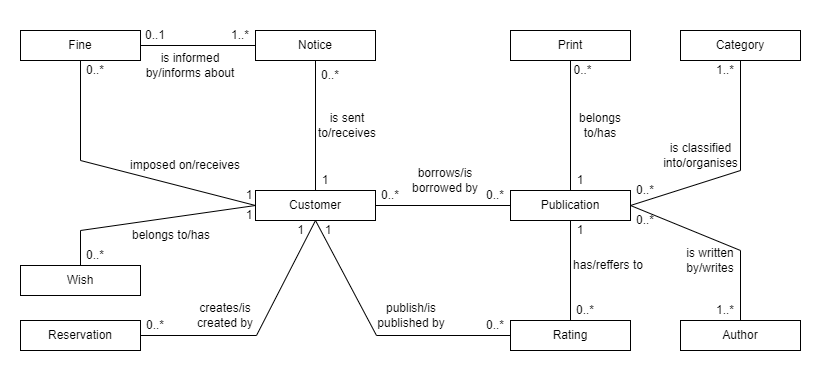

The diagram above was exported from draw.io. Its source (the exported page's mxGraphModel, read from the mxfile embedded in the PNG):
<mxGraphModel dx="1050" dy="541" grid="1" gridSize="10" guides="1" tooltips="1" connect="1" arrows="1" fold="1" page="1" pageScale="1" pageWidth="827" pageHeight="1169" math="0" shadow="0">
  <root>
    <mxCell id="0" />
    <mxCell id="1" parent="0" />
    <mxCell id="0CAemPGtqjl_9zfTuORX-1" value="Customer" style="rounded=0;whiteSpace=wrap;html=1;" parent="1" vertex="1">
      <mxGeometry x="259" y="270" width="120" height="30" as="geometry" />
    </mxCell>
    <mxCell id="0CAemPGtqjl_9zfTuORX-2" value="Wish" style="rounded=0;whiteSpace=wrap;html=1;" parent="1" vertex="1">
      <mxGeometry x="24" y="345" width="120" height="30" as="geometry" />
    </mxCell>
    <mxCell id="0CAemPGtqjl_9zfTuORX-3" value="" style="endArrow=none;html=1;rounded=0;exitX=0.5;exitY=0;exitDx=0;exitDy=0;entryX=0;entryY=0.5;entryDx=0;entryDy=0;" parent="1" source="0CAemPGtqjl_9zfTuORX-2" target="0CAemPGtqjl_9zfTuORX-1" edge="1">
      <mxGeometry width="50" height="50" relative="1" as="geometry">
        <mxPoint x="414" y="430" as="sourcePoint" />
        <mxPoint x="464" y="380" as="targetPoint" />
        <Array as="points">
          <mxPoint x="84" y="310" />
        </Array>
      </mxGeometry>
    </mxCell>
    <mxCell id="0CAemPGtqjl_9zfTuORX-4" value="0..*" style="text;html=1;strokeColor=none;fillColor=none;align=center;verticalAlign=middle;whiteSpace=wrap;rounded=0;" parent="1" vertex="1">
      <mxGeometry x="66" y="325" width="66" height="20" as="geometry" />
    </mxCell>
    <mxCell id="0CAemPGtqjl_9zfTuORX-5" value="1" style="text;html=1;strokeColor=none;fillColor=none;align=center;verticalAlign=middle;whiteSpace=wrap;rounded=0;" parent="1" vertex="1">
      <mxGeometry x="206" y="250" width="94" height="50" as="geometry" />
    </mxCell>
    <mxCell id="0CAemPGtqjl_9zfTuORX-6" value="belongs to/has" style="text;html=1;strokeColor=none;fillColor=none;align=center;verticalAlign=middle;whiteSpace=wrap;rounded=0;" parent="1" vertex="1">
      <mxGeometry x="127" y="300" width="96" height="30" as="geometry" />
    </mxCell>
    <mxCell id="0CAemPGtqjl_9zfTuORX-7" value="Publication" style="rounded=0;whiteSpace=wrap;html=1;" parent="1" vertex="1">
      <mxGeometry x="514" y="270" width="120" height="30" as="geometry" />
    </mxCell>
    <mxCell id="0CAemPGtqjl_9zfTuORX-9" value="" style="endArrow=none;html=1;rounded=0;entryX=0;entryY=0.5;entryDx=0;entryDy=0;exitX=1;exitY=0.5;exitDx=0;exitDy=0;" parent="1" source="0CAemPGtqjl_9zfTuORX-1" target="0CAemPGtqjl_9zfTuORX-7" edge="1">
      <mxGeometry width="50" height="50" relative="1" as="geometry">
        <mxPoint x="414" y="420" as="sourcePoint" />
        <mxPoint x="504" y="285" as="targetPoint" />
      </mxGeometry>
    </mxCell>
    <mxCell id="0CAemPGtqjl_9zfTuORX-10" value="0..*" style="text;html=1;strokeColor=none;fillColor=none;align=center;verticalAlign=middle;whiteSpace=wrap;rounded=0;" parent="1" vertex="1">
      <mxGeometry x="364" y="260" width="60" height="30" as="geometry" />
    </mxCell>
    <mxCell id="0CAemPGtqjl_9zfTuORX-11" value="0..*" style="text;html=1;strokeColor=none;fillColor=none;align=center;verticalAlign=middle;whiteSpace=wrap;rounded=0;" parent="1" vertex="1">
      <mxGeometry x="464" y="260" width="70" height="30" as="geometry" />
    </mxCell>
    <mxCell id="0CAemPGtqjl_9zfTuORX-13" value="borrows/is borrowed by" style="text;html=1;strokeColor=none;fillColor=none;align=center;verticalAlign=middle;whiteSpace=wrap;rounded=0;" parent="1" vertex="1">
      <mxGeometry x="394" y="245" width="110" height="30" as="geometry" />
    </mxCell>
    <mxCell id="0CAemPGtqjl_9zfTuORX-16" value="Notice" style="rounded=0;whiteSpace=wrap;html=1;" parent="1" vertex="1">
      <mxGeometry x="259" y="110" width="120" height="30" as="geometry" />
    </mxCell>
    <mxCell id="0CAemPGtqjl_9zfTuORX-17" style="edgeStyle=orthogonalEdgeStyle;rounded=0;orthogonalLoop=1;jettySize=auto;html=1;exitX=0.5;exitY=1;exitDx=0;exitDy=0;" parent="1" source="0CAemPGtqjl_9zfTuORX-16" target="0CAemPGtqjl_9zfTuORX-16" edge="1">
      <mxGeometry relative="1" as="geometry" />
    </mxCell>
    <mxCell id="0CAemPGtqjl_9zfTuORX-18" value="" style="endArrow=none;html=1;rounded=0;entryX=0.5;entryY=1;entryDx=0;entryDy=0;exitX=0.5;exitY=0;exitDx=0;exitDy=0;" parent="1" source="0CAemPGtqjl_9zfTuORX-1" target="0CAemPGtqjl_9zfTuORX-16" edge="1">
      <mxGeometry width="50" height="50" relative="1" as="geometry">
        <mxPoint x="394" y="330" as="sourcePoint" />
        <mxPoint x="444" y="280" as="targetPoint" />
      </mxGeometry>
    </mxCell>
    <mxCell id="0CAemPGtqjl_9zfTuORX-20" value="0..*" style="text;html=1;strokeColor=none;fillColor=none;align=center;verticalAlign=middle;whiteSpace=wrap;rounded=0;" parent="1" vertex="1">
      <mxGeometry x="304" y="140" width="60" height="30" as="geometry" />
    </mxCell>
    <mxCell id="0CAemPGtqjl_9zfTuORX-21" value="1" style="text;html=1;strokeColor=none;fillColor=none;align=center;verticalAlign=middle;whiteSpace=wrap;rounded=0;" parent="1" vertex="1">
      <mxGeometry x="304" y="250" width="50" height="20" as="geometry" />
    </mxCell>
    <mxCell id="0CAemPGtqjl_9zfTuORX-22" value="Fine" style="rounded=0;whiteSpace=wrap;html=1;" parent="1" vertex="1">
      <mxGeometry x="24" y="110" width="120" height="30" as="geometry" />
    </mxCell>
    <mxCell id="0CAemPGtqjl_9zfTuORX-23" value="" style="endArrow=none;html=1;rounded=0;entryX=0;entryY=0.5;entryDx=0;entryDy=0;exitX=1;exitY=0.5;exitDx=0;exitDy=0;" parent="1" source="0CAemPGtqjl_9zfTuORX-22" target="0CAemPGtqjl_9zfTuORX-16" edge="1">
      <mxGeometry width="50" height="50" relative="1" as="geometry">
        <mxPoint x="394" y="340" as="sourcePoint" />
        <mxPoint x="444" y="290" as="targetPoint" />
      </mxGeometry>
    </mxCell>
    <mxCell id="0CAemPGtqjl_9zfTuORX-24" value="0..1" style="text;html=1;strokeColor=none;fillColor=none;align=center;verticalAlign=middle;whiteSpace=wrap;rounded=0;" parent="1" vertex="1">
      <mxGeometry x="134" y="100" width="50" height="30" as="geometry" />
    </mxCell>
    <mxCell id="0CAemPGtqjl_9zfTuORX-26" value="1..*" style="text;html=1;strokeColor=none;fillColor=none;align=center;verticalAlign=middle;whiteSpace=wrap;rounded=0;" parent="1" vertex="1">
      <mxGeometry x="214" y="100" width="60" height="30" as="geometry" />
    </mxCell>
    <mxCell id="0CAemPGtqjl_9zfTuORX-27" value="Reservation" style="rounded=0;whiteSpace=wrap;html=1;" parent="1" vertex="1">
      <mxGeometry x="24" y="400" width="120" height="30" as="geometry" />
    </mxCell>
    <mxCell id="0CAemPGtqjl_9zfTuORX-28" value="" style="endArrow=none;html=1;rounded=0;entryX=0.5;entryY=1;entryDx=0;entryDy=0;exitX=1;exitY=0.5;exitDx=0;exitDy=0;" parent="1" source="0CAemPGtqjl_9zfTuORX-27" target="0CAemPGtqjl_9zfTuORX-1" edge="1">
      <mxGeometry width="50" height="50" relative="1" as="geometry">
        <mxPoint x="394" y="340" as="sourcePoint" />
        <mxPoint x="444" y="290" as="targetPoint" />
        <Array as="points">
          <mxPoint x="260" y="415" />
        </Array>
      </mxGeometry>
    </mxCell>
    <mxCell id="0CAemPGtqjl_9zfTuORX-29" value="Rating" style="rounded=0;whiteSpace=wrap;html=1;" parent="1" vertex="1">
      <mxGeometry x="514" y="400" width="120" height="30" as="geometry" />
    </mxCell>
    <mxCell id="0CAemPGtqjl_9zfTuORX-30" value="" style="endArrow=none;html=1;rounded=0;entryX=0;entryY=0.5;entryDx=0;entryDy=0;exitX=0.5;exitY=1;exitDx=0;exitDy=0;" parent="1" source="0CAemPGtqjl_9zfTuORX-1" target="0CAemPGtqjl_9zfTuORX-29" edge="1">
      <mxGeometry width="50" height="50" relative="1" as="geometry">
        <mxPoint x="314" y="415" as="sourcePoint" />
        <mxPoint x="444" y="290" as="targetPoint" />
        <Array as="points">
          <mxPoint x="380" y="415" />
        </Array>
      </mxGeometry>
    </mxCell>
    <mxCell id="0CAemPGtqjl_9zfTuORX-31" value="" style="endArrow=none;html=1;rounded=0;entryX=0.5;entryY=1;entryDx=0;entryDy=0;exitX=0.5;exitY=0;exitDx=0;exitDy=0;" parent="1" source="0CAemPGtqjl_9zfTuORX-29" target="0CAemPGtqjl_9zfTuORX-7" edge="1">
      <mxGeometry width="50" height="50" relative="1" as="geometry">
        <mxPoint x="394" y="340" as="sourcePoint" />
        <mxPoint x="444" y="290" as="targetPoint" />
      </mxGeometry>
    </mxCell>
    <mxCell id="0CAemPGtqjl_9zfTuORX-32" value="Print" style="rounded=0;whiteSpace=wrap;html=1;" parent="1" vertex="1">
      <mxGeometry x="514" y="110" width="120" height="30" as="geometry" />
    </mxCell>
    <mxCell id="0CAemPGtqjl_9zfTuORX-33" value="" style="endArrow=none;html=1;rounded=0;entryX=1;entryY=0.5;entryDx=0;entryDy=0;exitX=0.5;exitY=1;exitDx=0;exitDy=0;" parent="1" source="0CAemPGtqjl_9zfTuORX-34" target="0CAemPGtqjl_9zfTuORX-7" edge="1">
      <mxGeometry width="50" height="50" relative="1" as="geometry">
        <mxPoint x="764" y="190" as="sourcePoint" />
        <mxPoint x="444" y="290" as="targetPoint" />
        <Array as="points">
          <mxPoint x="744" y="250" />
        </Array>
      </mxGeometry>
    </mxCell>
    <mxCell id="0CAemPGtqjl_9zfTuORX-34" value="Category" style="rounded=0;whiteSpace=wrap;html=1;" parent="1" vertex="1">
      <mxGeometry x="684" y="110" width="120" height="30" as="geometry" />
    </mxCell>
    <mxCell id="0CAemPGtqjl_9zfTuORX-35" value="" style="endArrow=none;html=1;rounded=0;entryX=0.5;entryY=1;entryDx=0;entryDy=0;exitX=0.5;exitY=0;exitDx=0;exitDy=0;" parent="1" source="0CAemPGtqjl_9zfTuORX-7" target="0CAemPGtqjl_9zfTuORX-32" edge="1">
      <mxGeometry width="50" height="50" relative="1" as="geometry">
        <mxPoint x="394" y="340" as="sourcePoint" />
        <mxPoint x="444" y="290" as="targetPoint" />
      </mxGeometry>
    </mxCell>
    <mxCell id="0CAemPGtqjl_9zfTuORX-36" value="Author" style="rounded=0;whiteSpace=wrap;html=1;" parent="1" vertex="1">
      <mxGeometry x="684" y="400" width="120" height="30" as="geometry" />
    </mxCell>
    <mxCell id="0CAemPGtqjl_9zfTuORX-37" value="" style="endArrow=none;html=1;rounded=0;exitX=0.5;exitY=0;exitDx=0;exitDy=0;entryX=1;entryY=0.5;entryDx=0;entryDy=0;" parent="1" source="0CAemPGtqjl_9zfTuORX-36" target="0CAemPGtqjl_9zfTuORX-7" edge="1">
      <mxGeometry width="50" height="50" relative="1" as="geometry">
        <mxPoint x="394" y="340" as="sourcePoint" />
        <mxPoint x="640" y="290" as="targetPoint" />
        <Array as="points">
          <mxPoint x="744" y="330" />
        </Array>
      </mxGeometry>
    </mxCell>
    <mxCell id="0CAemPGtqjl_9zfTuORX-38" value="1" style="text;html=1;strokeColor=none;fillColor=none;align=center;verticalAlign=middle;whiteSpace=wrap;rounded=0;" parent="1" vertex="1">
      <mxGeometry x="290" y="290" width="84" height="40" as="geometry" />
    </mxCell>
    <mxCell id="0CAemPGtqjl_9zfTuORX-40" value="0..*" style="text;html=1;strokeColor=none;fillColor=none;align=center;verticalAlign=middle;whiteSpace=wrap;rounded=0;" parent="1" vertex="1">
      <mxGeometry x="129" y="390" width="60" height="30" as="geometry" />
    </mxCell>
    <mxCell id="0CAemPGtqjl_9zfTuORX-41" value="1" style="text;html=1;strokeColor=none;fillColor=none;align=center;verticalAlign=middle;whiteSpace=wrap;rounded=0;" parent="1" vertex="1">
      <mxGeometry x="259" y="295" width="91" height="30" as="geometry" />
    </mxCell>
    <mxCell id="0CAemPGtqjl_9zfTuORX-42" value="0..*" style="text;html=1;strokeColor=none;fillColor=none;align=center;verticalAlign=middle;whiteSpace=wrap;rounded=0;" parent="1" vertex="1">
      <mxGeometry x="469" y="390" width="60" height="30" as="geometry" />
    </mxCell>
    <mxCell id="0CAemPGtqjl_9zfTuORX-43" value="1" style="text;html=1;strokeColor=none;fillColor=none;align=center;verticalAlign=middle;whiteSpace=wrap;rounded=0;" parent="1" vertex="1">
      <mxGeometry x="554" y="295" width="60" height="30" as="geometry" />
    </mxCell>
    <mxCell id="0CAemPGtqjl_9zfTuORX-44" value="0..*" style="text;html=1;strokeColor=none;fillColor=none;align=center;verticalAlign=middle;whiteSpace=wrap;rounded=0;" parent="1" vertex="1">
      <mxGeometry x="564" y="380" width="50" height="20" as="geometry" />
    </mxCell>
    <mxCell id="0CAemPGtqjl_9zfTuORX-45" value="0..*" style="text;html=1;strokeColor=none;fillColor=none;align=center;verticalAlign=middle;whiteSpace=wrap;rounded=0;" parent="1" vertex="1">
      <mxGeometry x="559" y="140" width="55" height="20" as="geometry" />
    </mxCell>
    <mxCell id="0CAemPGtqjl_9zfTuORX-46" value="1" style="text;html=1;strokeColor=none;fillColor=none;align=center;verticalAlign=middle;whiteSpace=wrap;rounded=0;" parent="1" vertex="1">
      <mxGeometry x="554" y="245" width="60" height="30" as="geometry" />
    </mxCell>
    <mxCell id="0CAemPGtqjl_9zfTuORX-47" value="1..*" style="text;html=1;strokeColor=none;fillColor=none;align=center;verticalAlign=middle;whiteSpace=wrap;rounded=0;" parent="1" vertex="1">
      <mxGeometry x="694" y="135" width="70" height="30" as="geometry" />
    </mxCell>
    <mxCell id="0CAemPGtqjl_9zfTuORX-48" value="0..*" style="text;html=1;strokeColor=none;fillColor=none;align=center;verticalAlign=middle;whiteSpace=wrap;rounded=0;" parent="1" vertex="1">
      <mxGeometry x="614" y="250" width="70" height="40" as="geometry" />
    </mxCell>
    <mxCell id="0CAemPGtqjl_9zfTuORX-50" value="1..*" style="text;html=1;strokeColor=none;fillColor=none;align=center;verticalAlign=middle;whiteSpace=wrap;rounded=0;" parent="1" vertex="1">
      <mxGeometry x="699" y="375" width="60" height="30" as="geometry" />
    </mxCell>
    <mxCell id="0CAemPGtqjl_9zfTuORX-51" value="0..*" style="text;html=1;strokeColor=none;fillColor=none;align=center;verticalAlign=middle;whiteSpace=wrap;rounded=0;" parent="1" vertex="1">
      <mxGeometry x="619" y="275" width="60" height="50" as="geometry" />
    </mxCell>
    <mxCell id="0CAemPGtqjl_9zfTuORX-52" value="is sent to/receives" style="text;html=1;strokeColor=none;fillColor=none;align=center;verticalAlign=middle;whiteSpace=wrap;rounded=0;" parent="1" vertex="1">
      <mxGeometry x="308" y="190" width="86" height="30" as="geometry" />
    </mxCell>
    <mxCell id="0CAemPGtqjl_9zfTuORX-54" value="is informed by/informs about" style="text;html=1;strokeColor=none;fillColor=none;align=center;verticalAlign=middle;whiteSpace=wrap;rounded=0;" parent="1" vertex="1">
      <mxGeometry x="144" y="110" width="99.5" height="70" as="geometry" />
    </mxCell>
    <mxCell id="0CAemPGtqjl_9zfTuORX-56" value="publish/is published by" style="text;html=1;strokeColor=none;fillColor=none;align=center;verticalAlign=middle;whiteSpace=wrap;rounded=0;" parent="1" vertex="1">
      <mxGeometry x="380" y="380" width="70" height="30" as="geometry" />
    </mxCell>
    <mxCell id="0CAemPGtqjl_9zfTuORX-57" value="creates/is created by" style="text;html=1;strokeColor=none;fillColor=none;align=center;verticalAlign=middle;whiteSpace=wrap;rounded=0;" parent="1" vertex="1">
      <mxGeometry x="199" y="380" width="60" height="30" as="geometry" />
    </mxCell>
    <mxCell id="0CAemPGtqjl_9zfTuORX-58" value="belongs to/has" style="text;html=1;strokeColor=none;fillColor=none;align=center;verticalAlign=middle;whiteSpace=wrap;rounded=0;" parent="1" vertex="1">
      <mxGeometry x="574" y="190" width="60" height="30" as="geometry" />
    </mxCell>
    <mxCell id="0CAemPGtqjl_9zfTuORX-59" value="has/reffers to" style="text;html=1;strokeColor=none;fillColor=none;align=center;verticalAlign=middle;whiteSpace=wrap;rounded=0;" parent="1" vertex="1">
      <mxGeometry x="574" y="330" width="76" height="30" as="geometry" />
    </mxCell>
    <mxCell id="0CAemPGtqjl_9zfTuORX-60" value="is classified into/organises" style="text;html=1;strokeColor=none;fillColor=none;align=center;verticalAlign=middle;whiteSpace=wrap;rounded=0;" parent="1" vertex="1">
      <mxGeometry x="670" y="220" width="69" height="30" as="geometry" />
    </mxCell>
    <mxCell id="0CAemPGtqjl_9zfTuORX-61" value="is written by/writes" style="text;html=1;strokeColor=none;fillColor=none;align=center;verticalAlign=middle;whiteSpace=wrap;rounded=0;" parent="1" vertex="1">
      <mxGeometry x="684" y="325" width="60" height="30" as="geometry" />
    </mxCell>
    <mxCell id="0CAemPGtqjl_9zfTuORX-63" value="" style="endArrow=none;html=1;rounded=0;entryX=0.5;entryY=1;entryDx=0;entryDy=0;exitX=0;exitY=0.5;exitDx=0;exitDy=0;" parent="1" source="0CAemPGtqjl_9zfTuORX-1" target="0CAemPGtqjl_9zfTuORX-22" edge="1">
      <mxGeometry width="50" height="50" relative="1" as="geometry">
        <mxPoint x="260" y="290" as="sourcePoint" />
        <mxPoint x="480" y="240" as="targetPoint" />
        <Array as="points">
          <mxPoint x="84" y="240" />
        </Array>
      </mxGeometry>
    </mxCell>
    <mxCell id="0CAemPGtqjl_9zfTuORX-64" value="1" style="text;html=1;strokeColor=none;fillColor=none;align=center;verticalAlign=middle;whiteSpace=wrap;rounded=0;" parent="1" vertex="1">
      <mxGeometry x="223" y="280" width="60" height="30" as="geometry" />
    </mxCell>
    <mxCell id="0CAemPGtqjl_9zfTuORX-65" value="0..*" style="text;html=1;strokeColor=none;fillColor=none;align=center;verticalAlign=middle;whiteSpace=wrap;rounded=0;" parent="1" vertex="1">
      <mxGeometry x="69" y="135" width="60" height="30" as="geometry" />
    </mxCell>
    <mxCell id="0CAemPGtqjl_9zfTuORX-67" value="imposed on/receives" style="text;html=1;strokeColor=none;fillColor=none;align=center;verticalAlign=middle;whiteSpace=wrap;rounded=0;rotation=0;" parent="1" vertex="1">
      <mxGeometry x="117.5" y="230" width="141.5" height="30" as="geometry" />
    </mxCell>
  </root>
</mxGraphModel>